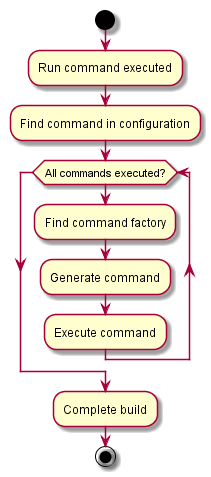

The diagram above was rendered by PlantUML. Its source (embedded in the PNG):
@startuml
start

:Run command executed;

:Find command in configuration;

while (All commands executed?)
  :Find command factory;
  :Generate command;
  :Execute command;
endwhile

:Complete build;

stop
@enduml